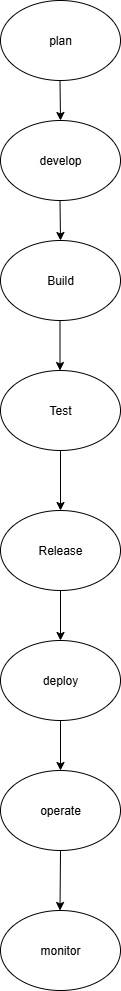

The diagram above was exported from draw.io. Its source (the exported page's mxGraphModel, read from the mxfile embedded in the PNG):
<mxGraphModel dx="1389" dy="749" grid="1" gridSize="10" guides="1" tooltips="1" connect="1" arrows="1" fold="1" page="1" pageScale="1" pageWidth="850" pageHeight="1100" math="0" shadow="0">
  <root>
    <mxCell id="0" />
    <mxCell id="1" parent="0" />
    <mxCell id="UUjdY70mvlSsoqXGVDFB-1" value="plan" style="ellipse;whiteSpace=wrap;html=1;" parent="1" vertex="1">
      <mxGeometry x="340" y="30" width="120" height="80" as="geometry" />
    </mxCell>
    <mxCell id="UUjdY70mvlSsoqXGVDFB-2" value="" style="endArrow=classic;html=1;rounded=0;" parent="1" edge="1">
      <mxGeometry width="50" height="50" relative="1" as="geometry">
        <mxPoint x="399.5" y="110" as="sourcePoint" />
        <mxPoint x="400" y="150" as="targetPoint" />
      </mxGeometry>
    </mxCell>
    <mxCell id="UUjdY70mvlSsoqXGVDFB-3" value="develop" style="ellipse;whiteSpace=wrap;html=1;" parent="1" vertex="1">
      <mxGeometry x="340" y="150" width="120" height="80" as="geometry" />
    </mxCell>
    <mxCell id="UUjdY70mvlSsoqXGVDFB-4" value="" style="endArrow=classic;html=1;rounded=0;" parent="1" edge="1">
      <mxGeometry width="50" height="50" relative="1" as="geometry">
        <mxPoint x="399.5" y="230" as="sourcePoint" />
        <mxPoint x="400" y="270" as="targetPoint" />
      </mxGeometry>
    </mxCell>
    <mxCell id="UUjdY70mvlSsoqXGVDFB-5" value="Build" style="ellipse;whiteSpace=wrap;html=1;" parent="1" vertex="1">
      <mxGeometry x="340" y="270" width="120" height="80" as="geometry" />
    </mxCell>
    <mxCell id="UUjdY70mvlSsoqXGVDFB-6" value="" style="endArrow=classic;html=1;rounded=0;" parent="1" edge="1">
      <mxGeometry width="50" height="50" relative="1" as="geometry">
        <mxPoint x="399.5" y="350" as="sourcePoint" />
        <mxPoint x="399.5" y="400" as="targetPoint" />
        <Array as="points">
          <mxPoint x="399.5" y="400" />
        </Array>
      </mxGeometry>
    </mxCell>
    <mxCell id="UUjdY70mvlSsoqXGVDFB-7" value="Test" style="ellipse;whiteSpace=wrap;html=1;" parent="1" vertex="1">
      <mxGeometry x="340" y="400" width="120" height="80" as="geometry" />
    </mxCell>
    <mxCell id="UUjdY70mvlSsoqXGVDFB-8" value="" style="endArrow=classic;html=1;rounded=0;exitX=0.5;exitY=1;exitDx=0;exitDy=0;" parent="1" source="UUjdY70mvlSsoqXGVDFB-7" edge="1">
      <mxGeometry width="50" height="50" relative="1" as="geometry">
        <mxPoint x="400" y="530" as="sourcePoint" />
        <mxPoint x="400" y="540" as="targetPoint" />
      </mxGeometry>
    </mxCell>
    <mxCell id="UUjdY70mvlSsoqXGVDFB-9" value="Release" style="ellipse;whiteSpace=wrap;html=1;" parent="1" vertex="1">
      <mxGeometry x="340" y="540" width="120" height="80" as="geometry" />
    </mxCell>
    <mxCell id="UUjdY70mvlSsoqXGVDFB-10" value="" style="endArrow=classic;html=1;rounded=0;exitX=0.5;exitY=1;exitDx=0;exitDy=0;" parent="1" source="UUjdY70mvlSsoqXGVDFB-9" edge="1">
      <mxGeometry width="50" height="50" relative="1" as="geometry">
        <mxPoint x="400" y="680" as="sourcePoint" />
        <mxPoint x="400" y="670" as="targetPoint" />
      </mxGeometry>
    </mxCell>
    <mxCell id="UUjdY70mvlSsoqXGVDFB-12" value="" style="endArrow=classic;html=1;rounded=0;" parent="1" source="UUjdY70mvlSsoqXGVDFB-11" edge="1">
      <mxGeometry width="50" height="50" relative="1" as="geometry">
        <mxPoint x="399.5" y="740" as="sourcePoint" />
        <mxPoint x="400" y="800" as="targetPoint" />
      </mxGeometry>
    </mxCell>
    <mxCell id="UUjdY70mvlSsoqXGVDFB-13" value="" style="endArrow=classic;html=1;rounded=0;" parent="1" target="UUjdY70mvlSsoqXGVDFB-11" edge="1">
      <mxGeometry width="50" height="50" relative="1" as="geometry">
        <mxPoint x="399.5" y="740" as="sourcePoint" />
        <mxPoint x="400" y="800" as="targetPoint" />
      </mxGeometry>
    </mxCell>
    <mxCell id="UUjdY70mvlSsoqXGVDFB-11" value="deploy" style="ellipse;whiteSpace=wrap;html=1;" parent="1" vertex="1">
      <mxGeometry x="340" y="670" width="120" height="80" as="geometry" />
    </mxCell>
    <mxCell id="UUjdY70mvlSsoqXGVDFB-14" value="operate" style="ellipse;whiteSpace=wrap;html=1;" parent="1" vertex="1">
      <mxGeometry x="340" y="800" width="120" height="80" as="geometry" />
    </mxCell>
    <mxCell id="UUjdY70mvlSsoqXGVDFB-15" value="" style="endArrow=classic;html=1;rounded=0;" parent="1" edge="1">
      <mxGeometry width="50" height="50" relative="1" as="geometry">
        <mxPoint x="400" y="880" as="sourcePoint" />
        <mxPoint x="399.5" y="940" as="targetPoint" />
      </mxGeometry>
    </mxCell>
    <mxCell id="UUjdY70mvlSsoqXGVDFB-16" value="monitor" style="ellipse;whiteSpace=wrap;html=1;" parent="1" vertex="1">
      <mxGeometry x="340" y="940" width="120" height="80" as="geometry" />
    </mxCell>
  </root>
</mxGraphModel>